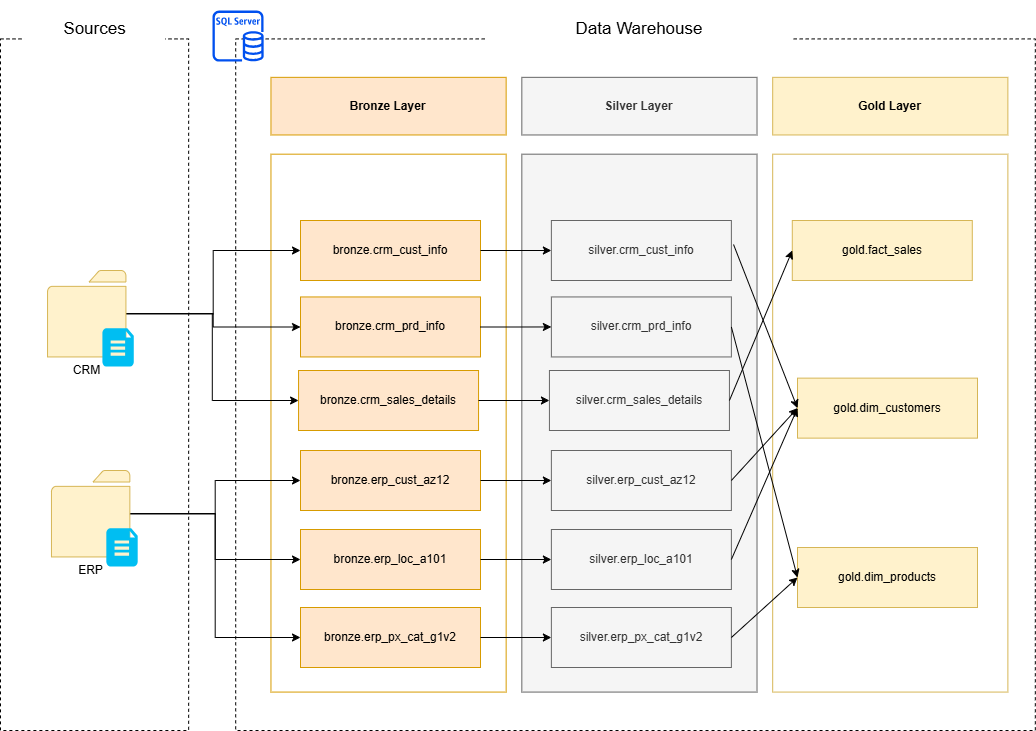

The diagram above was exported from draw.io. Its source (the exported page's mxGraphModel, read from the mxfile embedded in the PNG):
<mxGraphModel dx="1426" dy="841" grid="1" gridSize="10" guides="1" tooltips="1" connect="1" arrows="1" fold="1" page="1" pageScale="1" pageWidth="827" pageHeight="1169" math="0" shadow="0">
  <root>
    <mxCell id="0" />
    <mxCell id="1" parent="0" />
    <mxCell id="svThp0BUt1v_GJA_iZRw-1" parent="1" style="rounded=0;whiteSpace=wrap;html=1;labelBackgroundColor=none;dashed=1;" value="" vertex="1">
      <mxGeometry height="691.578947368421" width="188.14814814814815" x="30" y="58.421052631578945" as="geometry" />
    </mxCell>
    <mxCell id="svThp0BUt1v_GJA_iZRw-2" parent="1" style="rounded=0;whiteSpace=wrap;html=1;labelBackgroundColor=none;strokeColor=none;fontSize=17;" value="Sources" vertex="1">
      <mxGeometry height="57.63157894736842" width="141.11111111111111" x="53.51851851851852" y="20" as="geometry" />
    </mxCell>
    <mxCell id="svThp0BUt1v_GJA_iZRw-3" parent="1" style="rounded=0;whiteSpace=wrap;html=1;labelBackgroundColor=none;dashed=1;" value="" vertex="1">
      <mxGeometry height="691.578947368421" width="799.6296296296297" x="265.1851851851852" y="58.421052631578945" as="geometry" />
    </mxCell>
    <mxCell id="svThp0BUt1v_GJA_iZRw-4" parent="1" style="rounded=0;whiteSpace=wrap;html=1;labelBackgroundColor=none;strokeColor=none;fontSize=17;" value="Data Warehouse" vertex="1">
      <mxGeometry height="57.63157894736842" width="305.74074074074076" x="516.0493827160494" y="20" as="geometry" />
    </mxCell>
    <mxCell id="svThp0BUt1v_GJA_iZRw-7" parent="1" style="rounded=0;whiteSpace=wrap;html=1;fillColor=#ffe6cc;strokeColor=#d79b00;fontStyle=1" value="Bronze Layer" vertex="1">
      <mxGeometry height="57.63157894736842" width="235.1851851851852" x="300.462962962963" y="96.84210526315789" as="geometry" />
    </mxCell>
    <mxCell id="svThp0BUt1v_GJA_iZRw-8" parent="1" style="rounded=0;whiteSpace=wrap;html=1;fillColor=none;strokeColor=#d79b00;" value="" vertex="1">
      <mxGeometry height="537.8947368421052" width="235.1851851851852" x="300.462962962963" y="173.68421052631578" as="geometry" />
    </mxCell>
    <mxCell id="svThp0BUt1v_GJA_iZRw-11" parent="1" style="rounded=0;whiteSpace=wrap;html=1;fillColor=#fff2cc;strokeColor=#d6b656;fontStyle=1" value="Gold Layer" vertex="1">
      <mxGeometry height="57.63157894736842" width="235.1851851851852" x="802.1913580246915" y="96.84210526315789" as="geometry" />
    </mxCell>
    <mxCell id="svThp0BUt1v_GJA_iZRw-12" parent="1" style="rounded=0;whiteSpace=wrap;html=1;fillColor=none;strokeColor=#d6b656;" value="" vertex="1">
      <mxGeometry height="537.8947368421052" width="235.1851851851852" x="802.1913580246915" y="173.68421052631578" as="geometry" />
    </mxCell>
    <mxCell id="OlP2hlMQy_SytAIRI0WE-7" edge="1" parent="1" source="svThp0BUt1v_GJA_iZRw-13" style="edgeStyle=orthogonalEdgeStyle;rounded=0;orthogonalLoop=1;jettySize=auto;html=1;entryX=0;entryY=0.5;entryDx=0;entryDy=0;" target="OlP2hlMQy_SytAIRI0WE-1">
      <mxGeometry relative="1" as="geometry" />
    </mxCell>
    <mxCell id="OlP2hlMQy_SytAIRI0WE-8" edge="1" parent="1" source="svThp0BUt1v_GJA_iZRw-13" style="edgeStyle=orthogonalEdgeStyle;rounded=0;orthogonalLoop=1;jettySize=auto;html=1;" target="OlP2hlMQy_SytAIRI0WE-6">
      <mxGeometry relative="1" as="geometry" />
    </mxCell>
    <mxCell id="OlP2hlMQy_SytAIRI0WE-9" edge="1" parent="1" source="svThp0BUt1v_GJA_iZRw-13" style="edgeStyle=orthogonalEdgeStyle;rounded=0;orthogonalLoop=1;jettySize=auto;html=1;entryX=0;entryY=0.5;entryDx=0;entryDy=0;" target="OlP2hlMQy_SytAIRI0WE-5">
      <mxGeometry relative="1" as="geometry" />
    </mxCell>
    <mxCell id="svThp0BUt1v_GJA_iZRw-13" parent="1" style="sketch=0;pointerEvents=1;shadow=0;dashed=0;html=1;strokeColor=#d6b656;labelPosition=center;verticalLabelPosition=bottom;verticalAlign=top;outlineConnect=0;align=center;shape=mxgraph.office.concepts.folder;fillColor=#fff2cc;" value="CRM" vertex="1">
      <mxGeometry height="86.44736842105263" width="78.39506172839506" x="77.03679012345678" y="290.0042105263158" as="geometry" />
    </mxCell>
    <mxCell id="svThp0BUt1v_GJA_iZRw-14" parent="1" style="verticalLabelPosition=bottom;html=1;verticalAlign=top;align=center;strokeColor=none;fillColor=#00BEF2;shape=mxgraph.azure.file_2;pointerEvents=1;" value="" vertex="1">
      <mxGeometry height="38.421052631578945" width="31.358024691358025" x="131.91333333333336" y="347.6357894736842" as="geometry" />
    </mxCell>
    <mxCell id="OlP2hlMQy_SytAIRI0WE-10" edge="1" parent="1" source="svThp0BUt1v_GJA_iZRw-15" style="edgeStyle=orthogonalEdgeStyle;rounded=0;orthogonalLoop=1;jettySize=auto;html=1;" target="OlP2hlMQy_SytAIRI0WE-4">
      <mxGeometry relative="1" as="geometry" />
    </mxCell>
    <mxCell id="OlP2hlMQy_SytAIRI0WE-11" edge="1" parent="1" source="svThp0BUt1v_GJA_iZRw-15" style="edgeStyle=orthogonalEdgeStyle;rounded=0;orthogonalLoop=1;jettySize=auto;html=1;" target="OlP2hlMQy_SytAIRI0WE-3">
      <mxGeometry relative="1" as="geometry" />
    </mxCell>
    <mxCell id="OlP2hlMQy_SytAIRI0WE-12" edge="1" parent="1" source="svThp0BUt1v_GJA_iZRw-15" style="edgeStyle=orthogonalEdgeStyle;rounded=0;orthogonalLoop=1;jettySize=auto;html=1;entryX=0;entryY=0.5;entryDx=0;entryDy=0;" target="OlP2hlMQy_SytAIRI0WE-2">
      <mxGeometry relative="1" as="geometry" />
    </mxCell>
    <mxCell id="svThp0BUt1v_GJA_iZRw-15" parent="1" style="sketch=0;pointerEvents=1;shadow=0;dashed=0;html=1;strokeColor=#d6b656;labelPosition=center;verticalLabelPosition=bottom;verticalAlign=top;outlineConnect=0;align=center;shape=mxgraph.office.concepts.folder;fillColor=#fff2cc;" value="ERP" vertex="1">
      <mxGeometry height="86.44736842105263" width="78.39506172839506" x="80.95679012345678" y="489.998947368421" as="geometry" />
    </mxCell>
    <mxCell id="svThp0BUt1v_GJA_iZRw-16" parent="1" style="verticalLabelPosition=bottom;html=1;verticalAlign=top;align=center;strokeColor=none;fillColor=#00BEF2;shape=mxgraph.azure.file_2;pointerEvents=1;" value="" vertex="1">
      <mxGeometry height="38.421052631578945" width="31.358024691358025" x="135.83333333333334" y="547.6305263157894" as="geometry" />
    </mxCell>
    <mxCell id="svThp0BUt1v_GJA_iZRw-52" parent="1" style="sketch=0;outlineConnect=0;fillColor=#0050ef;strokeColor=#001DBC;dashed=0;verticalLabelPosition=bottom;verticalAlign=top;align=center;html=1;fontSize=12;fontStyle=0;aspect=fixed;pointerEvents=1;shape=mxgraph.aws4.rds_sql_server_instance;fontColor=#ffffff;" value="" vertex="1">
      <mxGeometry height="51.16" width="51.16" x="242" y="30" as="geometry" />
    </mxCell>
    <mxCell id="OlP2hlMQy_SytAIRI0WE-1" parent="1" style="rounded=0;whiteSpace=wrap;html=1;fillColor=#ffe6cc;strokeColor=#d79b00;" value="bronze.crm_cust_info" vertex="1">
      <mxGeometry height="60" width="180" x="330" y="240" as="geometry" />
    </mxCell>
    <mxCell id="OlP2hlMQy_SytAIRI0WE-2" parent="1" style="rounded=0;whiteSpace=wrap;html=1;fillColor=#ffe6cc;strokeColor=#d79b00;" value="bronze.erp_px_cat_g1v2" vertex="1">
      <mxGeometry height="60" width="180" x="330" y="627" as="geometry" />
    </mxCell>
    <mxCell id="OlP2hlMQy_SytAIRI0WE-3" parent="1" style="rounded=0;whiteSpace=wrap;html=1;fillColor=#ffe6cc;strokeColor=#d79b00;" value="bronze.erp_loc_a101" vertex="1">
      <mxGeometry height="60" width="180" x="330" y="549" as="geometry" />
    </mxCell>
    <mxCell id="OlP2hlMQy_SytAIRI0WE-4" parent="1" style="rounded=0;whiteSpace=wrap;html=1;fillColor=#ffe6cc;strokeColor=#d79b00;" value="bronze.erp_cust_az12" vertex="1">
      <mxGeometry height="60" width="180" x="330" y="470" as="geometry" />
    </mxCell>
    <mxCell id="OlP2hlMQy_SytAIRI0WE-5" parent="1" style="rounded=0;whiteSpace=wrap;html=1;fillColor=#ffe6cc;strokeColor=#d79b00;" value="bronze.crm_sales_details" vertex="1">
      <mxGeometry height="60" width="180" x="328.06" y="390" as="geometry" />
    </mxCell>
    <mxCell id="OlP2hlMQy_SytAIRI0WE-6" parent="1" style="rounded=0;whiteSpace=wrap;html=1;fillColor=#ffe6cc;strokeColor=#d79b00;" value="bronze.crm_prd_info" vertex="1">
      <mxGeometry height="60" width="180" x="330" y="316.45" as="geometry" />
    </mxCell>
    <mxCell id="Gq0t6l7Z3zzn2n6bjpyk-1" parent="1" style="rounded=0;whiteSpace=wrap;html=1;fillColor=#f5f5f5;strokeColor=#666666;fontStyle=1;fontColor=#333333;" value="Silver Layer" vertex="1">
      <mxGeometry height="57.63157894736842" width="235.1851851851852" x="551.33" y="96.83999999999997" as="geometry" />
    </mxCell>
    <mxCell id="Gq0t6l7Z3zzn2n6bjpyk-2" parent="1" style="rounded=0;whiteSpace=wrap;html=1;fillColor=#f5f5f5;strokeColor=#666666;fontColor=#333333;" value="" vertex="1">
      <mxGeometry height="537.8947368421052" width="235.1851851851852" x="551.33" y="173.6821052631579" as="geometry" />
    </mxCell>
    <mxCell id="Gq0t6l7Z3zzn2n6bjpyk-3" parent="1" style="rounded=0;whiteSpace=wrap;html=1;fillColor=#f5f5f5;strokeColor=#666666;fontColor=#333333;" value="silver.crm_cust_info" vertex="1">
      <mxGeometry height="60" width="180" x="580.867037037037" y="239.99789473684206" as="geometry" />
    </mxCell>
    <mxCell id="Gq0t6l7Z3zzn2n6bjpyk-4" parent="1" style="rounded=0;whiteSpace=wrap;html=1;fillColor=#f5f5f5;strokeColor=#666666;fontColor=#333333;" value="silver.erp_px_cat_g1v2" vertex="1">
      <mxGeometry height="60" width="180" x="580.867037037037" y="626.997894736842" as="geometry" />
    </mxCell>
    <mxCell id="Gq0t6l7Z3zzn2n6bjpyk-5" parent="1" style="rounded=0;whiteSpace=wrap;html=1;fillColor=#f5f5f5;strokeColor=#666666;fontColor=#333333;" value="silver.erp_loc_a101" vertex="1">
      <mxGeometry height="60" width="180" x="580.867037037037" y="548.997894736842" as="geometry" />
    </mxCell>
    <mxCell id="Gq0t6l7Z3zzn2n6bjpyk-6" parent="1" style="rounded=0;whiteSpace=wrap;html=1;fillColor=#f5f5f5;strokeColor=#666666;fontColor=#333333;" value="silver.erp_cust_az12" vertex="1">
      <mxGeometry height="60" width="180" x="580.867037037037" y="469.99789473684206" as="geometry" />
    </mxCell>
    <mxCell id="Gq0t6l7Z3zzn2n6bjpyk-7" parent="1" style="rounded=0;whiteSpace=wrap;html=1;fillColor=#f5f5f5;strokeColor=#666666;fontColor=#333333;" value="silver.crm_sales_details" vertex="1">
      <mxGeometry height="60" width="180" x="578.927037037037" y="389.99789473684206" as="geometry" />
    </mxCell>
    <mxCell id="Gq0t6l7Z3zzn2n6bjpyk-8" parent="1" style="rounded=0;whiteSpace=wrap;html=1;fillColor=#f5f5f5;strokeColor=#666666;fontColor=#333333;" value="silver.crm_prd_info" vertex="1">
      <mxGeometry height="60" width="180" x="580.867037037037" y="316.4478947368421" as="geometry" />
    </mxCell>
    <mxCell id="Gq0t6l7Z3zzn2n6bjpyk-9" edge="1" parent="1" source="OlP2hlMQy_SytAIRI0WE-2" style="edgeStyle=orthogonalEdgeStyle;rounded=0;orthogonalLoop=1;jettySize=auto;html=1;entryX=0;entryY=0.5;entryDx=0;entryDy=0;" target="Gq0t6l7Z3zzn2n6bjpyk-4">
      <mxGeometry relative="1" as="geometry" />
    </mxCell>
    <mxCell id="Gq0t6l7Z3zzn2n6bjpyk-10" edge="1" parent="1" source="OlP2hlMQy_SytAIRI0WE-3" style="edgeStyle=orthogonalEdgeStyle;rounded=0;orthogonalLoop=1;jettySize=auto;html=1;" target="Gq0t6l7Z3zzn2n6bjpyk-5">
      <mxGeometry relative="1" as="geometry" />
    </mxCell>
    <mxCell id="Gq0t6l7Z3zzn2n6bjpyk-11" edge="1" parent="1" source="OlP2hlMQy_SytAIRI0WE-4" style="edgeStyle=orthogonalEdgeStyle;rounded=0;orthogonalLoop=1;jettySize=auto;html=1;entryX=0;entryY=0.5;entryDx=0;entryDy=0;" target="Gq0t6l7Z3zzn2n6bjpyk-6">
      <mxGeometry relative="1" as="geometry" />
    </mxCell>
    <mxCell id="Gq0t6l7Z3zzn2n6bjpyk-12" edge="1" parent="1" source="OlP2hlMQy_SytAIRI0WE-5" style="edgeStyle=orthogonalEdgeStyle;rounded=0;orthogonalLoop=1;jettySize=auto;html=1;exitX=1;exitY=0.5;exitDx=0;exitDy=0;entryX=0;entryY=0.5;entryDx=0;entryDy=0;" target="Gq0t6l7Z3zzn2n6bjpyk-7">
      <mxGeometry relative="1" as="geometry" />
    </mxCell>
    <mxCell id="Gq0t6l7Z3zzn2n6bjpyk-13" edge="1" parent="1" source="OlP2hlMQy_SytAIRI0WE-6" style="edgeStyle=orthogonalEdgeStyle;rounded=0;orthogonalLoop=1;jettySize=auto;html=1;entryX=0;entryY=0.5;entryDx=0;entryDy=0;" target="Gq0t6l7Z3zzn2n6bjpyk-8">
      <mxGeometry relative="1" as="geometry" />
    </mxCell>
    <mxCell id="Gq0t6l7Z3zzn2n6bjpyk-14" edge="1" parent="1" source="OlP2hlMQy_SytAIRI0WE-1" style="edgeStyle=orthogonalEdgeStyle;rounded=0;orthogonalLoop=1;jettySize=auto;html=1;" target="Gq0t6l7Z3zzn2n6bjpyk-3">
      <mxGeometry relative="1" as="geometry" />
    </mxCell>
    <mxCell id="L-1SFj_HWz1q931rnzfv-1" parent="1" style="rounded=0;whiteSpace=wrap;html=1;fillColor=#fff2cc;strokeColor=#d6b656;" value="gold.fact_sales" vertex="1">
      <mxGeometry height="60" width="180" x="821.79" y="240" as="geometry" />
    </mxCell>
    <mxCell id="L-1SFj_HWz1q931rnzfv-2" parent="1" style="rounded=0;whiteSpace=wrap;html=1;fillColor=#fff2cc;strokeColor=#d6b656;" value="gold.dim_products" vertex="1">
      <mxGeometry height="60" width="180" x="827" y="567" as="geometry" />
    </mxCell>
    <mxCell id="L-1SFj_HWz1q931rnzfv-3" parent="1" style="rounded=0;whiteSpace=wrap;html=1;fillColor=#fff2cc;strokeColor=#d6b656;" value="gold.dim_customers" vertex="1">
      <mxGeometry height="60" width="180" x="827" y="397.63" as="geometry" />
    </mxCell>
    <mxCell id="L-1SFj_HWz1q931rnzfv-7" edge="1" parent="1" source="Gq0t6l7Z3zzn2n6bjpyk-4" style="endArrow=classic;html=1;rounded=0;exitX=1;exitY=0.5;exitDx=0;exitDy=0;entryX=0;entryY=0.5;entryDx=0;entryDy=0;" target="L-1SFj_HWz1q931rnzfv-2" value="">
      <mxGeometry height="50" relative="1" width="50" as="geometry">
        <mxPoint x="700" y="470" as="sourcePoint" />
        <mxPoint x="750" y="420" as="targetPoint" />
      </mxGeometry>
    </mxCell>
    <mxCell id="L-1SFj_HWz1q931rnzfv-8" edge="1" parent="1" source="Gq0t6l7Z3zzn2n6bjpyk-5" style="endArrow=classic;html=1;rounded=0;exitX=1;exitY=0.5;exitDx=0;exitDy=0;entryX=0;entryY=0.5;entryDx=0;entryDy=0;" target="L-1SFj_HWz1q931rnzfv-3" value="">
      <mxGeometry height="50" relative="1" width="50" as="geometry">
        <mxPoint x="760" y="720" as="sourcePoint" />
        <mxPoint x="826" y="660" as="targetPoint" />
      </mxGeometry>
    </mxCell>
    <mxCell id="L-1SFj_HWz1q931rnzfv-9" edge="1" parent="1" source="Gq0t6l7Z3zzn2n6bjpyk-6" style="endArrow=classic;html=1;rounded=0;exitX=1;exitY=0.5;exitDx=0;exitDy=0;entryX=0;entryY=0.5;entryDx=0;entryDy=0;" target="L-1SFj_HWz1q931rnzfv-3" value="">
      <mxGeometry height="50" relative="1" width="50" as="geometry">
        <mxPoint x="830" y="660" as="sourcePoint" />
        <mxPoint x="896" y="600" as="targetPoint" />
      </mxGeometry>
    </mxCell>
    <mxCell id="L-1SFj_HWz1q931rnzfv-10" edge="1" parent="1" source="Gq0t6l7Z3zzn2n6bjpyk-7" style="endArrow=classic;html=1;rounded=0;exitX=1;exitY=0.5;exitDx=0;exitDy=0;entryX=0;entryY=0.5;entryDx=0;entryDy=0;" target="L-1SFj_HWz1q931rnzfv-1" value="">
      <mxGeometry height="50" relative="1" width="50" as="geometry">
        <mxPoint x="780" y="600" as="sourcePoint" />
        <mxPoint x="846" y="540" as="targetPoint" />
      </mxGeometry>
    </mxCell>
    <mxCell id="L-1SFj_HWz1q931rnzfv-11" edge="1" parent="1" source="Gq0t6l7Z3zzn2n6bjpyk-8" style="endArrow=classic;html=1;rounded=0;exitX=1;exitY=0.5;exitDx=0;exitDy=0;entryX=0;entryY=0.5;entryDx=0;entryDy=0;" target="L-1SFj_HWz1q931rnzfv-2" value="">
      <mxGeometry height="50" relative="1" width="50" as="geometry">
        <mxPoint x="850" y="540" as="sourcePoint" />
        <mxPoint x="916" y="480" as="targetPoint" />
      </mxGeometry>
    </mxCell>
    <mxCell id="L-1SFj_HWz1q931rnzfv-12" edge="1" parent="1" source="Gq0t6l7Z3zzn2n6bjpyk-3" style="endArrow=classic;html=1;rounded=0;exitX=1.012;exitY=0.4;exitDx=0;exitDy=0;entryX=0;entryY=0.5;entryDx=0;entryDy=0;exitPerimeter=0;" target="L-1SFj_HWz1q931rnzfv-3" value="">
      <mxGeometry height="50" relative="1" width="50" as="geometry">
        <mxPoint x="880" y="490" as="sourcePoint" />
        <mxPoint x="946" y="430" as="targetPoint" />
      </mxGeometry>
    </mxCell>
  </root>
</mxGraphModel>